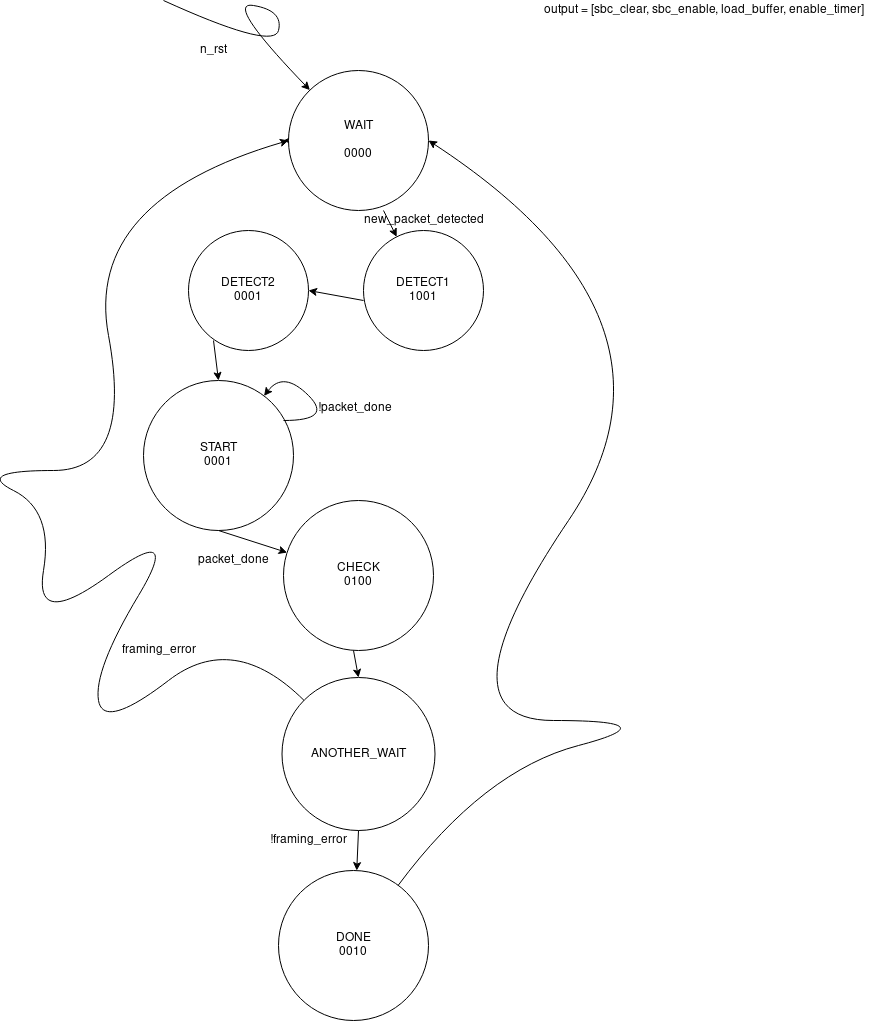

The diagram above was exported from draw.io. Its source (the exported page's mxGraphModel, read from the mxfile embedded in the PNG):
<mxGraphModel dx="2512" dy="706" grid="1" gridSize="10" guides="1" tooltips="1" connect="1" arrows="1" fold="1" page="1" pageScale="1" pageWidth="850" pageHeight="1100" math="0" shadow="0">
  <root>
    <mxCell id="0" />
    <mxCell id="1" parent="0" />
    <mxCell id="I9bQLpidTkxc5JU0IwJs-7" style="edgeStyle=orthogonalEdgeStyle;rounded=0;orthogonalLoop=1;jettySize=auto;html=1;exitX=0;exitY=0.5;exitDx=0;exitDy=0;" edge="1" parent="1" source="I9bQLpidTkxc5JU0IwJs-1">
      <mxGeometry relative="1" as="geometry">
        <mxPoint x="260" y="190" as="targetPoint" />
      </mxGeometry>
    </mxCell>
    <mxCell id="I9bQLpidTkxc5JU0IwJs-1" value="&lt;div&gt;WAIT&lt;/div&gt;&lt;div&gt;&lt;br&gt;&lt;/div&gt;0000" style="ellipse;whiteSpace=wrap;html=1;aspect=fixed;" vertex="1" parent="1">
      <mxGeometry x="265" y="120" width="140" height="140" as="geometry" />
    </mxCell>
    <mxCell id="I9bQLpidTkxc5JU0IwJs-2" value="&lt;div&gt;START&lt;/div&gt;&lt;div&gt;0001&lt;br&gt;&lt;/div&gt;" style="ellipse;whiteSpace=wrap;html=1;aspect=fixed;" vertex="1" parent="1">
      <mxGeometry x="120" y="430" width="150" height="150" as="geometry" />
    </mxCell>
    <mxCell id="I9bQLpidTkxc5JU0IwJs-3" value="output = [sbc_clear, sbc_enable, load_buffer, enable_timer]" style="text;html=1;align=center;verticalAlign=middle;resizable=0;points=[];autosize=1;" vertex="1" parent="1">
      <mxGeometry x="510" y="50" width="340" height="20" as="geometry" />
    </mxCell>
    <mxCell id="I9bQLpidTkxc5JU0IwJs-5" value="" style="curved=1;endArrow=classic;html=1;" edge="1" parent="1" target="I9bQLpidTkxc5JU0IwJs-1">
      <mxGeometry width="50" height="50" relative="1" as="geometry">
        <mxPoint x="140" y="50" as="sourcePoint" />
        <mxPoint x="250" y="50" as="targetPoint" />
        <Array as="points">
          <mxPoint x="250" y="100" />
          <mxPoint x="260" y="60" />
          <mxPoint x="200" y="50" />
        </Array>
      </mxGeometry>
    </mxCell>
    <mxCell id="I9bQLpidTkxc5JU0IwJs-6" value="n_rst" style="text;html=1;align=center;verticalAlign=middle;resizable=0;points=[];autosize=1;" vertex="1" parent="1">
      <mxGeometry x="170" y="90" width="40" height="20" as="geometry" />
    </mxCell>
    <mxCell id="I9bQLpidTkxc5JU0IwJs-11" value="&lt;div&gt;CHECK&lt;/div&gt;&lt;div&gt;0100&lt;br&gt;&lt;/div&gt;" style="ellipse;whiteSpace=wrap;html=1;aspect=fixed;" vertex="1" parent="1">
      <mxGeometry x="260" y="550" width="150" height="150" as="geometry" />
    </mxCell>
    <mxCell id="I9bQLpidTkxc5JU0IwJs-15" value="new_packet_detected" style="text;html=1;align=center;verticalAlign=middle;resizable=0;points=[];autosize=1;" vertex="1" parent="1">
      <mxGeometry x="330" y="260" width="140" height="20" as="geometry" />
    </mxCell>
    <mxCell id="I9bQLpidTkxc5JU0IwJs-17" value="packet_done" style="text;html=1;align=center;verticalAlign=middle;resizable=0;points=[];autosize=1;" vertex="1" parent="1">
      <mxGeometry x="165" y="600" width="90" height="20" as="geometry" />
    </mxCell>
    <mxCell id="I9bQLpidTkxc5JU0IwJs-21" value="" style="endArrow=classic;html=1;exitX=0.5;exitY=1;exitDx=0;exitDy=0;" edge="1" parent="1" source="I9bQLpidTkxc5JU0IwJs-2" target="I9bQLpidTkxc5JU0IwJs-11">
      <mxGeometry width="50" height="50" relative="1" as="geometry">
        <mxPoint x="440" y="510" as="sourcePoint" />
        <mxPoint x="490" y="460" as="targetPoint" />
      </mxGeometry>
    </mxCell>
    <mxCell id="I9bQLpidTkxc5JU0IwJs-22" value="&lt;div&gt;DONE&lt;/div&gt;&lt;div&gt;0010&lt;br&gt;&lt;/div&gt;" style="ellipse;whiteSpace=wrap;html=1;aspect=fixed;" vertex="1" parent="1">
      <mxGeometry x="255" y="920" width="150" height="150" as="geometry" />
    </mxCell>
    <mxCell id="I9bQLpidTkxc5JU0IwJs-25" value="" style="curved=1;endArrow=classic;html=1;entryX=0;entryY=0.5;entryDx=0;entryDy=0;" edge="1" parent="1" source="I9bQLpidTkxc5JU0IwJs-31" target="I9bQLpidTkxc5JU0IwJs-1">
      <mxGeometry width="50" height="50" relative="1" as="geometry">
        <mxPoint x="110" y="570" as="sourcePoint" />
        <mxPoint x="160" y="520" as="targetPoint" />
        <Array as="points">
          <mxPoint x="210" y="680" />
          <mxPoint x="80" y="780" />
          <mxPoint x="70" y="720" />
          <mxPoint x="160" y="570" />
          <mxPoint x="10" y="680" />
          <mxPoint x="30" y="560" />
          <mxPoint x="-50" y="520" />
          <mxPoint x="110" y="520" />
          <mxPoint x="60" y="250" />
        </Array>
      </mxGeometry>
    </mxCell>
    <mxCell id="I9bQLpidTkxc5JU0IwJs-27" value="!framing_error" style="text;html=1;align=center;verticalAlign=middle;resizable=0;points=[];autosize=1;" vertex="1" parent="1">
      <mxGeometry x="240" y="880" width="90" height="20" as="geometry" />
    </mxCell>
    <mxCell id="I9bQLpidTkxc5JU0IwJs-28" value="framing_error" style="text;html=1;align=center;verticalAlign=middle;resizable=0;points=[];autosize=1;" vertex="1" parent="1">
      <mxGeometry x="90" y="690" width="90" height="20" as="geometry" />
    </mxCell>
    <mxCell id="I9bQLpidTkxc5JU0IwJs-29" value="" style="curved=1;endArrow=classic;html=1;entryX=1;entryY=0.5;entryDx=0;entryDy=0;" edge="1" parent="1" source="I9bQLpidTkxc5JU0IwJs-22" target="I9bQLpidTkxc5JU0IwJs-1">
      <mxGeometry width="50" height="50" relative="1" as="geometry">
        <mxPoint x="410" y="820" as="sourcePoint" />
        <mxPoint x="510" y="175" as="targetPoint" />
        <Array as="points">
          <mxPoint x="460" y="820" />
          <mxPoint x="650" y="770" />
          <mxPoint x="410" y="770" />
          <mxPoint x="680" y="370" />
        </Array>
      </mxGeometry>
    </mxCell>
    <mxCell id="I9bQLpidTkxc5JU0IwJs-31" value="ANOTHER_WAIT" style="ellipse;whiteSpace=wrap;html=1;aspect=fixed;" vertex="1" parent="1">
      <mxGeometry x="258.5" y="727" width="153" height="153" as="geometry" />
    </mxCell>
    <mxCell id="I9bQLpidTkxc5JU0IwJs-32" value="" style="endArrow=classic;html=1;exitX=0.5;exitY=1;exitDx=0;exitDy=0;" edge="1" parent="1" source="I9bQLpidTkxc5JU0IwJs-31" target="I9bQLpidTkxc5JU0IwJs-22">
      <mxGeometry width="50" height="50" relative="1" as="geometry">
        <mxPoint x="330" y="890" as="sourcePoint" />
        <mxPoint x="380" y="840" as="targetPoint" />
      </mxGeometry>
    </mxCell>
    <mxCell id="I9bQLpidTkxc5JU0IwJs-33" value="" style="endArrow=classic;html=1;entryX=0.5;entryY=0;entryDx=0;entryDy=0;" edge="1" parent="1" target="I9bQLpidTkxc5JU0IwJs-31">
      <mxGeometry width="50" height="50" relative="1" as="geometry">
        <mxPoint x="330" y="700" as="sourcePoint" />
        <mxPoint x="380" y="650" as="targetPoint" />
      </mxGeometry>
    </mxCell>
    <mxCell id="I9bQLpidTkxc5JU0IwJs-34" value="" style="curved=1;endArrow=classic;html=1;" edge="1" parent="1" target="I9bQLpidTkxc5JU0IwJs-2">
      <mxGeometry width="50" height="50" relative="1" as="geometry">
        <mxPoint x="260" y="470" as="sourcePoint" />
        <mxPoint x="310" y="420" as="targetPoint" />
        <Array as="points">
          <mxPoint x="310" y="470" />
          <mxPoint x="260" y="420" />
        </Array>
      </mxGeometry>
    </mxCell>
    <mxCell id="I9bQLpidTkxc5JU0IwJs-35" value="!packet_done" style="text;html=1;align=center;verticalAlign=middle;resizable=0;points=[];autosize=1;" vertex="1" parent="1">
      <mxGeometry x="286" y="448" width="90" height="20" as="geometry" />
    </mxCell>
    <mxCell id="I9bQLpidTkxc5JU0IwJs-36" value="&lt;div&gt;DETECT1&lt;/div&gt;&lt;div&gt;1001&lt;br&gt;&lt;/div&gt;" style="ellipse;whiteSpace=wrap;html=1;aspect=fixed;" vertex="1" parent="1">
      <mxGeometry x="340" y="280" width="120" height="120" as="geometry" />
    </mxCell>
    <mxCell id="I9bQLpidTkxc5JU0IwJs-37" value="&lt;div&gt;DETECT2&lt;/div&gt;&lt;div&gt;0001&lt;br&gt;&lt;/div&gt;" style="ellipse;whiteSpace=wrap;html=1;aspect=fixed;" vertex="1" parent="1">
      <mxGeometry x="165" y="280" width="120" height="120" as="geometry" />
    </mxCell>
    <mxCell id="I9bQLpidTkxc5JU0IwJs-38" value="" style="endArrow=classic;html=1;" edge="1" parent="1" target="I9bQLpidTkxc5JU0IwJs-36">
      <mxGeometry width="50" height="50" relative="1" as="geometry">
        <mxPoint x="360" y="260" as="sourcePoint" />
        <mxPoint x="410" y="210" as="targetPoint" />
      </mxGeometry>
    </mxCell>
    <mxCell id="I9bQLpidTkxc5JU0IwJs-39" value="" style="endArrow=classic;html=1;entryX=1;entryY=0.5;entryDx=0;entryDy=0;" edge="1" parent="1" target="I9bQLpidTkxc5JU0IwJs-37">
      <mxGeometry width="50" height="50" relative="1" as="geometry">
        <mxPoint x="340" y="350" as="sourcePoint" />
        <mxPoint x="400" y="300" as="targetPoint" />
      </mxGeometry>
    </mxCell>
    <mxCell id="I9bQLpidTkxc5JU0IwJs-40" value="" style="endArrow=classic;html=1;entryX=0.5;entryY=0;entryDx=0;entryDy=0;" edge="1" parent="1" target="I9bQLpidTkxc5JU0IwJs-2">
      <mxGeometry width="50" height="50" relative="1" as="geometry">
        <mxPoint x="190" y="390" as="sourcePoint" />
        <mxPoint x="240" y="340" as="targetPoint" />
      </mxGeometry>
    </mxCell>
  </root>
</mxGraphModel>